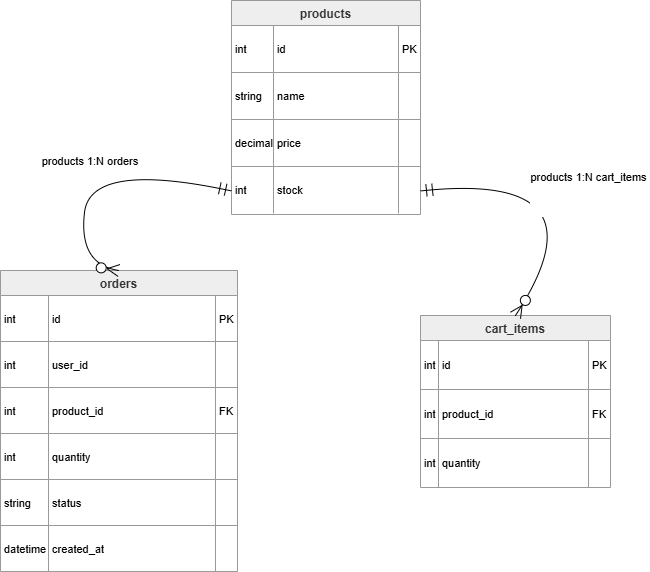

The diagram above was exported from draw.io. Its source (the exported page's mxGraphModel, read from the mxfile embedded in the PNG):
<mxGraphModel dx="1304" dy="649" grid="1" gridSize="10" guides="1" tooltips="1" connect="1" arrows="1" fold="1" page="1" pageScale="1" pageWidth="850" pageHeight="1100" math="0" shadow="0">
  <root>
    <mxCell id="0" />
    <mxCell id="1" parent="0" />
    <mxCell id="XieQ0srJr56M7oULIIu7-1" parent="1" style="shape=table;startSize=25;container=1;collapsible=0;childLayout=tableLayout;fixedRows=1;rowLines=1;fontStyle=1;align=center;resizeLast=1;fillColor=light-dark(#eeeeee,#1f2020);strokeColor=light-dark(#999999,#cccccc);fontColor=light-dark(#333333,#cccccc);" value="products" vertex="1">
      <mxGeometry height="214" width="189" x="291" y="20" as="geometry" />
    </mxCell>
    <mxCell id="XieQ0srJr56M7oULIIu7-2" parent="XieQ0srJr56M7oULIIu7-1" style="shape=tableRow;horizontal=0;startSize=0;swimlaneHead=0;swimlaneBody=0;fillColor=none;collapsible=0;dropTarget=0;points=[[0,0.5],[1,0.5]];portConstraint=eastwest;top=0;left=0;right=0;bottom=0;" vertex="1">
      <mxGeometry height="47" width="189" y="25" as="geometry" />
    </mxCell>
    <mxCell id="XieQ0srJr56M7oULIIu7-3" parent="XieQ0srJr56M7oULIIu7-2" style="shape=partialRectangle;connectable=0;fillColor=none;top=0;left=0;bottom=0;right=0;align=left;spacingLeft=2;overflow=hidden;fontSize=11;" value="int" vertex="1">
      <mxGeometry height="47" width="42" as="geometry">
        <mxRectangle height="47" width="42" as="alternateBounds" />
      </mxGeometry>
    </mxCell>
    <mxCell id="XieQ0srJr56M7oULIIu7-4" parent="XieQ0srJr56M7oULIIu7-2" style="shape=partialRectangle;connectable=0;fillColor=none;top=0;left=0;bottom=0;right=0;align=left;spacingLeft=2;overflow=hidden;fontSize=11;" value="id" vertex="1">
      <mxGeometry height="47" width="125" x="42" as="geometry">
        <mxRectangle height="47" width="125" as="alternateBounds" />
      </mxGeometry>
    </mxCell>
    <mxCell id="XieQ0srJr56M7oULIIu7-5" parent="XieQ0srJr56M7oULIIu7-2" style="shape=partialRectangle;connectable=0;fillColor=none;top=0;left=0;bottom=0;right=0;align=left;spacingLeft=2;overflow=hidden;fontSize=11;" value="PK" vertex="1">
      <mxGeometry height="47" width="22" x="167" as="geometry">
        <mxRectangle height="47" width="22" as="alternateBounds" />
      </mxGeometry>
    </mxCell>
    <mxCell id="XieQ0srJr56M7oULIIu7-6" parent="XieQ0srJr56M7oULIIu7-1" style="shape=tableRow;horizontal=0;startSize=0;swimlaneHead=0;swimlaneBody=0;fillColor=none;collapsible=0;dropTarget=0;points=[[0,0.5],[1,0.5]];portConstraint=eastwest;top=0;left=0;right=0;bottom=0;" vertex="1">
      <mxGeometry height="47" width="189" y="72" as="geometry" />
    </mxCell>
    <mxCell id="XieQ0srJr56M7oULIIu7-7" parent="XieQ0srJr56M7oULIIu7-6" style="shape=partialRectangle;connectable=0;fillColor=none;top=0;left=0;bottom=0;right=0;align=left;spacingLeft=2;overflow=hidden;fontSize=11;" value="string" vertex="1">
      <mxGeometry height="47" width="42" as="geometry">
        <mxRectangle height="47" width="42" as="alternateBounds" />
      </mxGeometry>
    </mxCell>
    <mxCell id="XieQ0srJr56M7oULIIu7-8" parent="XieQ0srJr56M7oULIIu7-6" style="shape=partialRectangle;connectable=0;fillColor=none;top=0;left=0;bottom=0;right=0;align=left;spacingLeft=2;overflow=hidden;fontSize=11;" value="name" vertex="1">
      <mxGeometry height="47" width="125" x="42" as="geometry">
        <mxRectangle height="47" width="125" as="alternateBounds" />
      </mxGeometry>
    </mxCell>
    <mxCell id="XieQ0srJr56M7oULIIu7-9" parent="XieQ0srJr56M7oULIIu7-6" style="shape=partialRectangle;connectable=0;fillColor=none;top=0;left=0;bottom=0;right=0;align=left;spacingLeft=2;overflow=hidden;fontSize=11;" value="" vertex="1">
      <mxGeometry height="47" width="22" x="167" as="geometry">
        <mxRectangle height="47" width="22" as="alternateBounds" />
      </mxGeometry>
    </mxCell>
    <mxCell id="XieQ0srJr56M7oULIIu7-10" parent="XieQ0srJr56M7oULIIu7-1" style="shape=tableRow;horizontal=0;startSize=0;swimlaneHead=0;swimlaneBody=0;fillColor=none;collapsible=0;dropTarget=0;points=[[0,0.5],[1,0.5]];portConstraint=eastwest;top=0;left=0;right=0;bottom=0;" vertex="1">
      <mxGeometry height="47" width="189" y="119" as="geometry" />
    </mxCell>
    <mxCell id="XieQ0srJr56M7oULIIu7-11" parent="XieQ0srJr56M7oULIIu7-10" style="shape=partialRectangle;connectable=0;fillColor=none;top=0;left=0;bottom=0;right=0;align=left;spacingLeft=2;overflow=hidden;fontSize=11;" value="decimal" vertex="1">
      <mxGeometry height="47" width="42" as="geometry">
        <mxRectangle height="47" width="42" as="alternateBounds" />
      </mxGeometry>
    </mxCell>
    <mxCell id="XieQ0srJr56M7oULIIu7-12" parent="XieQ0srJr56M7oULIIu7-10" style="shape=partialRectangle;connectable=0;fillColor=none;top=0;left=0;bottom=0;right=0;align=left;spacingLeft=2;overflow=hidden;fontSize=11;" value="price" vertex="1">
      <mxGeometry height="47" width="125" x="42" as="geometry">
        <mxRectangle height="47" width="125" as="alternateBounds" />
      </mxGeometry>
    </mxCell>
    <mxCell id="XieQ0srJr56M7oULIIu7-13" parent="XieQ0srJr56M7oULIIu7-10" style="shape=partialRectangle;connectable=0;fillColor=none;top=0;left=0;bottom=0;right=0;align=left;spacingLeft=2;overflow=hidden;fontSize=11;" value="" vertex="1">
      <mxGeometry height="47" width="22" x="167" as="geometry">
        <mxRectangle height="47" width="22" as="alternateBounds" />
      </mxGeometry>
    </mxCell>
    <mxCell id="XieQ0srJr56M7oULIIu7-14" parent="XieQ0srJr56M7oULIIu7-1" style="shape=tableRow;horizontal=0;startSize=0;swimlaneHead=0;swimlaneBody=0;fillColor=none;collapsible=0;dropTarget=0;points=[[0,0.5],[1,0.5]];portConstraint=eastwest;top=0;left=0;right=0;bottom=0;" vertex="1">
      <mxGeometry height="47" width="189" y="166" as="geometry" />
    </mxCell>
    <mxCell id="XieQ0srJr56M7oULIIu7-15" parent="XieQ0srJr56M7oULIIu7-14" style="shape=partialRectangle;connectable=0;fillColor=none;top=0;left=0;bottom=0;right=0;align=left;spacingLeft=2;overflow=hidden;fontSize=11;" value="int" vertex="1">
      <mxGeometry height="47" width="42" as="geometry">
        <mxRectangle height="47" width="42" as="alternateBounds" />
      </mxGeometry>
    </mxCell>
    <mxCell id="XieQ0srJr56M7oULIIu7-16" parent="XieQ0srJr56M7oULIIu7-14" style="shape=partialRectangle;connectable=0;fillColor=none;top=0;left=0;bottom=0;right=0;align=left;spacingLeft=2;overflow=hidden;fontSize=11;" value="stock" vertex="1">
      <mxGeometry height="47" width="125" x="42" as="geometry">
        <mxRectangle height="47" width="125" as="alternateBounds" />
      </mxGeometry>
    </mxCell>
    <mxCell id="XieQ0srJr56M7oULIIu7-17" parent="XieQ0srJr56M7oULIIu7-14" style="shape=partialRectangle;connectable=0;fillColor=none;top=0;left=0;bottom=0;right=0;align=left;spacingLeft=2;overflow=hidden;fontSize=11;" value="" vertex="1">
      <mxGeometry height="47" width="22" x="167" as="geometry">
        <mxRectangle height="47" width="22" as="alternateBounds" />
      </mxGeometry>
    </mxCell>
    <mxCell id="XieQ0srJr56M7oULIIu7-18" parent="1" style="shape=table;startSize=25;container=1;collapsible=0;childLayout=tableLayout;fixedRows=1;rowLines=1;fontStyle=1;align=center;resizeLast=1;fillColor=light-dark(#eeeeee,#1f2020);strokeColor=light-dark(#999999,#cccccc);fontColor=light-dark(#333333,#cccccc);" value="orders" vertex="1">
      <mxGeometry height="301" width="237" x="60" y="290" as="geometry" />
    </mxCell>
    <mxCell id="XieQ0srJr56M7oULIIu7-19" parent="XieQ0srJr56M7oULIIu7-18" style="shape=tableRow;horizontal=0;startSize=0;swimlaneHead=0;swimlaneBody=0;fillColor=none;collapsible=0;dropTarget=0;points=[[0,0.5],[1,0.5]];portConstraint=eastwest;top=0;left=0;right=0;bottom=0;" vertex="1">
      <mxGeometry height="46" width="237" y="25" as="geometry" />
    </mxCell>
    <mxCell id="XieQ0srJr56M7oULIIu7-20" parent="XieQ0srJr56M7oULIIu7-19" style="shape=partialRectangle;connectable=0;fillColor=none;top=0;left=0;bottom=0;right=0;align=left;spacingLeft=2;overflow=hidden;fontSize=11;" value="int" vertex="1">
      <mxGeometry height="46" width="48" as="geometry">
        <mxRectangle height="46" width="48" as="alternateBounds" />
      </mxGeometry>
    </mxCell>
    <mxCell id="XieQ0srJr56M7oULIIu7-21" parent="XieQ0srJr56M7oULIIu7-19" style="shape=partialRectangle;connectable=0;fillColor=none;top=0;left=0;bottom=0;right=0;align=left;spacingLeft=2;overflow=hidden;fontSize=11;" value="id" vertex="1">
      <mxGeometry height="46" width="167" x="48" as="geometry">
        <mxRectangle height="46" width="167" as="alternateBounds" />
      </mxGeometry>
    </mxCell>
    <mxCell id="XieQ0srJr56M7oULIIu7-22" parent="XieQ0srJr56M7oULIIu7-19" style="shape=partialRectangle;connectable=0;fillColor=none;top=0;left=0;bottom=0;right=0;align=left;spacingLeft=2;overflow=hidden;fontSize=11;" value="PK" vertex="1">
      <mxGeometry height="46" width="22" x="215" as="geometry">
        <mxRectangle height="46" width="22" as="alternateBounds" />
      </mxGeometry>
    </mxCell>
    <mxCell id="XieQ0srJr56M7oULIIu7-23" parent="XieQ0srJr56M7oULIIu7-18" style="shape=tableRow;horizontal=0;startSize=0;swimlaneHead=0;swimlaneBody=0;fillColor=none;collapsible=0;dropTarget=0;points=[[0,0.5],[1,0.5]];portConstraint=eastwest;top=0;left=0;right=0;bottom=0;" vertex="1">
      <mxGeometry height="46" width="237" y="71" as="geometry" />
    </mxCell>
    <mxCell id="XieQ0srJr56M7oULIIu7-24" parent="XieQ0srJr56M7oULIIu7-23" style="shape=partialRectangle;connectable=0;fillColor=none;top=0;left=0;bottom=0;right=0;align=left;spacingLeft=2;overflow=hidden;fontSize=11;" value="int" vertex="1">
      <mxGeometry height="46" width="48" as="geometry">
        <mxRectangle height="46" width="48" as="alternateBounds" />
      </mxGeometry>
    </mxCell>
    <mxCell id="XieQ0srJr56M7oULIIu7-25" parent="XieQ0srJr56M7oULIIu7-23" style="shape=partialRectangle;connectable=0;fillColor=none;top=0;left=0;bottom=0;right=0;align=left;spacingLeft=2;overflow=hidden;fontSize=11;" value="user_id" vertex="1">
      <mxGeometry height="46" width="167" x="48" as="geometry">
        <mxRectangle height="46" width="167" as="alternateBounds" />
      </mxGeometry>
    </mxCell>
    <mxCell id="XieQ0srJr56M7oULIIu7-26" parent="XieQ0srJr56M7oULIIu7-23" style="shape=partialRectangle;connectable=0;fillColor=none;top=0;left=0;bottom=0;right=0;align=left;spacingLeft=2;overflow=hidden;fontSize=11;" value="" vertex="1">
      <mxGeometry height="46" width="22" x="215" as="geometry">
        <mxRectangle height="46" width="22" as="alternateBounds" />
      </mxGeometry>
    </mxCell>
    <mxCell id="XieQ0srJr56M7oULIIu7-27" parent="XieQ0srJr56M7oULIIu7-18" style="shape=tableRow;horizontal=0;startSize=0;swimlaneHead=0;swimlaneBody=0;fillColor=none;collapsible=0;dropTarget=0;points=[[0,0.5],[1,0.5]];portConstraint=eastwest;top=0;left=0;right=0;bottom=0;" vertex="1">
      <mxGeometry height="46" width="237" y="117" as="geometry" />
    </mxCell>
    <mxCell id="XieQ0srJr56M7oULIIu7-28" parent="XieQ0srJr56M7oULIIu7-27" style="shape=partialRectangle;connectable=0;fillColor=none;top=0;left=0;bottom=0;right=0;align=left;spacingLeft=2;overflow=hidden;fontSize=11;" value="int" vertex="1">
      <mxGeometry height="46" width="48" as="geometry">
        <mxRectangle height="46" width="48" as="alternateBounds" />
      </mxGeometry>
    </mxCell>
    <mxCell id="XieQ0srJr56M7oULIIu7-29" parent="XieQ0srJr56M7oULIIu7-27" style="shape=partialRectangle;connectable=0;fillColor=none;top=0;left=0;bottom=0;right=0;align=left;spacingLeft=2;overflow=hidden;fontSize=11;" value="product_id" vertex="1">
      <mxGeometry height="46" width="167" x="48" as="geometry">
        <mxRectangle height="46" width="167" as="alternateBounds" />
      </mxGeometry>
    </mxCell>
    <mxCell id="XieQ0srJr56M7oULIIu7-30" parent="XieQ0srJr56M7oULIIu7-27" style="shape=partialRectangle;connectable=0;fillColor=none;top=0;left=0;bottom=0;right=0;align=left;spacingLeft=2;overflow=hidden;fontSize=11;" value="FK" vertex="1">
      <mxGeometry height="46" width="22" x="215" as="geometry">
        <mxRectangle height="46" width="22" as="alternateBounds" />
      </mxGeometry>
    </mxCell>
    <mxCell id="XieQ0srJr56M7oULIIu7-31" parent="XieQ0srJr56M7oULIIu7-18" style="shape=tableRow;horizontal=0;startSize=0;swimlaneHead=0;swimlaneBody=0;fillColor=none;collapsible=0;dropTarget=0;points=[[0,0.5],[1,0.5]];portConstraint=eastwest;top=0;left=0;right=0;bottom=0;" vertex="1">
      <mxGeometry height="46" width="237" y="163" as="geometry" />
    </mxCell>
    <mxCell id="XieQ0srJr56M7oULIIu7-32" parent="XieQ0srJr56M7oULIIu7-31" style="shape=partialRectangle;connectable=0;fillColor=none;top=0;left=0;bottom=0;right=0;align=left;spacingLeft=2;overflow=hidden;fontSize=11;" value="int" vertex="1">
      <mxGeometry height="46" width="48" as="geometry">
        <mxRectangle height="46" width="48" as="alternateBounds" />
      </mxGeometry>
    </mxCell>
    <mxCell id="XieQ0srJr56M7oULIIu7-33" parent="XieQ0srJr56M7oULIIu7-31" style="shape=partialRectangle;connectable=0;fillColor=none;top=0;left=0;bottom=0;right=0;align=left;spacingLeft=2;overflow=hidden;fontSize=11;" value="quantity" vertex="1">
      <mxGeometry height="46" width="167" x="48" as="geometry">
        <mxRectangle height="46" width="167" as="alternateBounds" />
      </mxGeometry>
    </mxCell>
    <mxCell id="XieQ0srJr56M7oULIIu7-34" parent="XieQ0srJr56M7oULIIu7-31" style="shape=partialRectangle;connectable=0;fillColor=none;top=0;left=0;bottom=0;right=0;align=left;spacingLeft=2;overflow=hidden;fontSize=11;" value="" vertex="1">
      <mxGeometry height="46" width="22" x="215" as="geometry">
        <mxRectangle height="46" width="22" as="alternateBounds" />
      </mxGeometry>
    </mxCell>
    <mxCell id="XieQ0srJr56M7oULIIu7-35" parent="XieQ0srJr56M7oULIIu7-18" style="shape=tableRow;horizontal=0;startSize=0;swimlaneHead=0;swimlaneBody=0;fillColor=none;collapsible=0;dropTarget=0;points=[[0,0.5],[1,0.5]];portConstraint=eastwest;top=0;left=0;right=0;bottom=0;" vertex="1">
      <mxGeometry height="46" width="237" y="209" as="geometry" />
    </mxCell>
    <mxCell id="XieQ0srJr56M7oULIIu7-36" parent="XieQ0srJr56M7oULIIu7-35" style="shape=partialRectangle;connectable=0;fillColor=none;top=0;left=0;bottom=0;right=0;align=left;spacingLeft=2;overflow=hidden;fontSize=11;" value="string" vertex="1">
      <mxGeometry height="46" width="48" as="geometry">
        <mxRectangle height="46" width="48" as="alternateBounds" />
      </mxGeometry>
    </mxCell>
    <mxCell id="XieQ0srJr56M7oULIIu7-37" parent="XieQ0srJr56M7oULIIu7-35" style="shape=partialRectangle;connectable=0;fillColor=none;top=0;left=0;bottom=0;right=0;align=left;spacingLeft=2;overflow=hidden;fontSize=11;" value="status" vertex="1">
      <mxGeometry height="46" width="167" x="48" as="geometry">
        <mxRectangle height="46" width="167" as="alternateBounds" />
      </mxGeometry>
    </mxCell>
    <mxCell id="XieQ0srJr56M7oULIIu7-38" parent="XieQ0srJr56M7oULIIu7-35" style="shape=partialRectangle;connectable=0;fillColor=none;top=0;left=0;bottom=0;right=0;align=left;spacingLeft=2;overflow=hidden;fontSize=11;" value="" vertex="1">
      <mxGeometry height="46" width="22" x="215" as="geometry">
        <mxRectangle height="46" width="22" as="alternateBounds" />
      </mxGeometry>
    </mxCell>
    <mxCell id="XieQ0srJr56M7oULIIu7-39" parent="XieQ0srJr56M7oULIIu7-18" style="shape=tableRow;horizontal=0;startSize=0;swimlaneHead=0;swimlaneBody=0;fillColor=none;collapsible=0;dropTarget=0;points=[[0,0.5],[1,0.5]];portConstraint=eastwest;top=0;left=0;right=0;bottom=0;" vertex="1">
      <mxGeometry height="46" width="237" y="255" as="geometry" />
    </mxCell>
    <mxCell id="XieQ0srJr56M7oULIIu7-40" parent="XieQ0srJr56M7oULIIu7-39" style="shape=partialRectangle;connectable=0;fillColor=none;top=0;left=0;bottom=0;right=0;align=left;spacingLeft=2;overflow=hidden;fontSize=11;" value="datetime" vertex="1">
      <mxGeometry height="46" width="48" as="geometry">
        <mxRectangle height="46" width="48" as="alternateBounds" />
      </mxGeometry>
    </mxCell>
    <mxCell id="XieQ0srJr56M7oULIIu7-41" parent="XieQ0srJr56M7oULIIu7-39" style="shape=partialRectangle;connectable=0;fillColor=none;top=0;left=0;bottom=0;right=0;align=left;spacingLeft=2;overflow=hidden;fontSize=11;" value="created_at" vertex="1">
      <mxGeometry height="46" width="167" x="48" as="geometry">
        <mxRectangle height="46" width="167" as="alternateBounds" />
      </mxGeometry>
    </mxCell>
    <mxCell id="XieQ0srJr56M7oULIIu7-42" parent="XieQ0srJr56M7oULIIu7-39" style="shape=partialRectangle;connectable=0;fillColor=none;top=0;left=0;bottom=0;right=0;align=left;spacingLeft=2;overflow=hidden;fontSize=11;" value="" vertex="1">
      <mxGeometry height="46" width="22" x="215" as="geometry">
        <mxRectangle height="46" width="22" as="alternateBounds" />
      </mxGeometry>
    </mxCell>
    <mxCell id="XieQ0srJr56M7oULIIu7-43" parent="1" style="shape=table;startSize=25;container=1;collapsible=0;childLayout=tableLayout;fixedRows=1;rowLines=1;fontStyle=1;align=center;resizeLast=1;fillColor=light-dark(#eeeeee,#1f2020);strokeColor=light-dark(#999999,#cccccc);fontColor=light-dark(#333333,#cccccc);" value="cart_items" vertex="1">
      <mxGeometry height="172" width="190" x="480" y="335" as="geometry" />
    </mxCell>
    <mxCell id="XieQ0srJr56M7oULIIu7-44" parent="XieQ0srJr56M7oULIIu7-43" style="shape=tableRow;horizontal=0;startSize=0;swimlaneHead=0;swimlaneBody=0;fillColor=none;collapsible=0;dropTarget=0;points=[[0,0.5],[1,0.5]];portConstraint=eastwest;top=0;left=0;right=0;bottom=0;" vertex="1">
      <mxGeometry height="49" width="190" y="25" as="geometry" />
    </mxCell>
    <mxCell id="XieQ0srJr56M7oULIIu7-45" parent="XieQ0srJr56M7oULIIu7-44" style="shape=partialRectangle;connectable=0;fillColor=none;top=0;left=0;bottom=0;right=0;align=left;spacingLeft=2;overflow=hidden;fontSize=11;" value="int" vertex="1">
      <mxGeometry height="49" width="18" as="geometry">
        <mxRectangle height="49" width="18" as="alternateBounds" />
      </mxGeometry>
    </mxCell>
    <mxCell id="XieQ0srJr56M7oULIIu7-46" parent="XieQ0srJr56M7oULIIu7-44" style="shape=partialRectangle;connectable=0;fillColor=none;top=0;left=0;bottom=0;right=0;align=left;spacingLeft=2;overflow=hidden;fontSize=11;" value="id" vertex="1">
      <mxGeometry height="49" width="150" x="18" as="geometry">
        <mxRectangle height="49" width="150" as="alternateBounds" />
      </mxGeometry>
    </mxCell>
    <mxCell id="XieQ0srJr56M7oULIIu7-47" parent="XieQ0srJr56M7oULIIu7-44" style="shape=partialRectangle;connectable=0;fillColor=none;top=0;left=0;bottom=0;right=0;align=left;spacingLeft=2;overflow=hidden;fontSize=11;" value="PK" vertex="1">
      <mxGeometry height="49" width="22" x="168" as="geometry">
        <mxRectangle height="49" width="22" as="alternateBounds" />
      </mxGeometry>
    </mxCell>
    <mxCell id="XieQ0srJr56M7oULIIu7-48" parent="XieQ0srJr56M7oULIIu7-43" style="shape=tableRow;horizontal=0;startSize=0;swimlaneHead=0;swimlaneBody=0;fillColor=none;collapsible=0;dropTarget=0;points=[[0,0.5],[1,0.5]];portConstraint=eastwest;top=0;left=0;right=0;bottom=0;" vertex="1">
      <mxGeometry height="49" width="190" y="74" as="geometry" />
    </mxCell>
    <mxCell id="XieQ0srJr56M7oULIIu7-49" parent="XieQ0srJr56M7oULIIu7-48" style="shape=partialRectangle;connectable=0;fillColor=none;top=0;left=0;bottom=0;right=0;align=left;spacingLeft=2;overflow=hidden;fontSize=11;" value="int" vertex="1">
      <mxGeometry height="49" width="18" as="geometry">
        <mxRectangle height="49" width="18" as="alternateBounds" />
      </mxGeometry>
    </mxCell>
    <mxCell id="XieQ0srJr56M7oULIIu7-50" parent="XieQ0srJr56M7oULIIu7-48" style="shape=partialRectangle;connectable=0;fillColor=none;top=0;left=0;bottom=0;right=0;align=left;spacingLeft=2;overflow=hidden;fontSize=11;" value="product_id" vertex="1">
      <mxGeometry height="49" width="150" x="18" as="geometry">
        <mxRectangle height="49" width="150" as="alternateBounds" />
      </mxGeometry>
    </mxCell>
    <mxCell id="XieQ0srJr56M7oULIIu7-51" parent="XieQ0srJr56M7oULIIu7-48" style="shape=partialRectangle;connectable=0;fillColor=none;top=0;left=0;bottom=0;right=0;align=left;spacingLeft=2;overflow=hidden;fontSize=11;" value="FK" vertex="1">
      <mxGeometry height="49" width="22" x="168" as="geometry">
        <mxRectangle height="49" width="22" as="alternateBounds" />
      </mxGeometry>
    </mxCell>
    <mxCell id="XieQ0srJr56M7oULIIu7-52" parent="XieQ0srJr56M7oULIIu7-43" style="shape=tableRow;horizontal=0;startSize=0;swimlaneHead=0;swimlaneBody=0;fillColor=none;collapsible=0;dropTarget=0;points=[[0,0.5],[1,0.5]];portConstraint=eastwest;top=0;left=0;right=0;bottom=0;" vertex="1">
      <mxGeometry height="49" width="190" y="123" as="geometry" />
    </mxCell>
    <mxCell id="XieQ0srJr56M7oULIIu7-53" parent="XieQ0srJr56M7oULIIu7-52" style="shape=partialRectangle;connectable=0;fillColor=none;top=0;left=0;bottom=0;right=0;align=left;spacingLeft=2;overflow=hidden;fontSize=11;" value="int" vertex="1">
      <mxGeometry height="49" width="18" as="geometry">
        <mxRectangle height="49" width="18" as="alternateBounds" />
      </mxGeometry>
    </mxCell>
    <mxCell id="XieQ0srJr56M7oULIIu7-54" parent="XieQ0srJr56M7oULIIu7-52" style="shape=partialRectangle;connectable=0;fillColor=none;top=0;left=0;bottom=0;right=0;align=left;spacingLeft=2;overflow=hidden;fontSize=11;" value="quantity" vertex="1">
      <mxGeometry height="49" width="150" x="18" as="geometry">
        <mxRectangle height="49" width="150" as="alternateBounds" />
      </mxGeometry>
    </mxCell>
    <mxCell id="XieQ0srJr56M7oULIIu7-55" parent="XieQ0srJr56M7oULIIu7-52" style="shape=partialRectangle;connectable=0;fillColor=none;top=0;left=0;bottom=0;right=0;align=left;spacingLeft=2;overflow=hidden;fontSize=11;" value="" vertex="1">
      <mxGeometry height="49" width="22" x="168" as="geometry">
        <mxRectangle height="49" width="22" as="alternateBounds" />
      </mxGeometry>
    </mxCell>
    <mxCell id="XieQ0srJr56M7oULIIu7-56" edge="1" parent="1" source="XieQ0srJr56M7oULIIu7-1" style="curved=1;startArrow=ERmandOne;startSize=10;;endArrow=ERzeroToMany;endSize=10;;exitX=0;exitY=0.89;entryX=0.5;entryY=0;rounded=0;" target="XieQ0srJr56M7oULIIu7-18" value="products 1:N orders">
      <mxGeometry relative="1" as="geometry">
        <Array as="points">
          <mxPoint x="150" y="180" />
          <mxPoint x="138" y="284" />
        </Array>
      </mxGeometry>
    </mxCell>
    <mxCell id="XieQ0srJr56M7oULIIu7-57" edge="1" parent="1" source="XieQ0srJr56M7oULIIu7-1" style="curved=1;startArrow=ERmandOne;startSize=10;;endArrow=ERzeroToMany;endSize=10;;exitX=1;exitY=0.89;entryX=0.5;entryY=0;rounded=0;" target="XieQ0srJr56M7oULIIu7-43" value="products 1:N cart_items&#10;&#10;&#10;">
      <mxGeometry relative="1" x="0.2299" y="-4" as="geometry">
        <mxPoint as="offset" />
        <Array as="points">
          <mxPoint x="670" y="190" />
        </Array>
      </mxGeometry>
    </mxCell>
  </root>
</mxGraphModel>